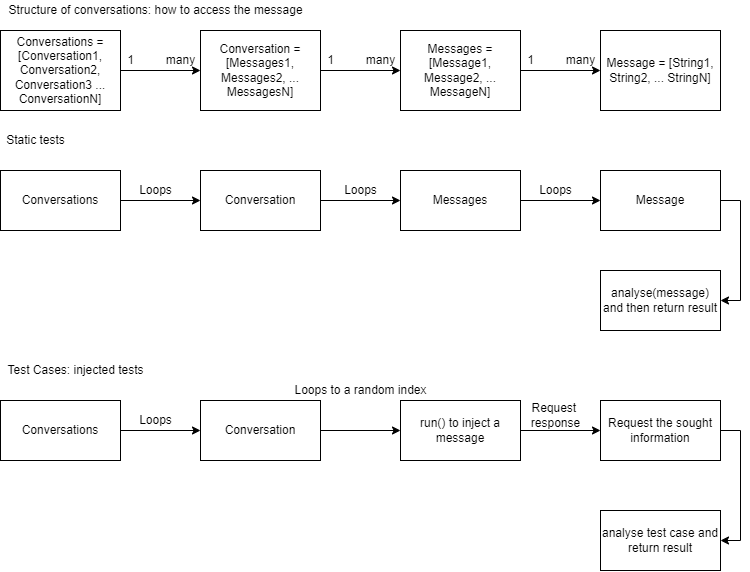

The diagram above was exported from draw.io. Its source (the exported page's mxGraphModel, read from the mxfile embedded in the PNG):
<mxGraphModel dx="1117" dy="669" grid="1" gridSize="10" guides="1" tooltips="1" connect="1" arrows="1" fold="1" page="1" pageScale="1" pageWidth="827" pageHeight="1169" math="0" shadow="0">
  <root>
    <mxCell id="0" />
    <mxCell id="1" parent="0" />
    <mxCell id="MUtfiw2O27nIUde5NvjN-7" style="edgeStyle=orthogonalEdgeStyle;rounded=0;orthogonalLoop=1;jettySize=auto;html=1;exitX=1;exitY=0.5;exitDx=0;exitDy=0;entryX=0;entryY=0.5;entryDx=0;entryDy=0;" edge="1" parent="1" source="MUtfiw2O27nIUde5NvjN-1" target="MUtfiw2O27nIUde5NvjN-4">
      <mxGeometry relative="1" as="geometry" />
    </mxCell>
    <mxCell id="MUtfiw2O27nIUde5NvjN-1" value="Conversations = [Conversation1, Conversation2, Conversation3 ... ConversationN]" style="rounded=0;whiteSpace=wrap;html=1;" vertex="1" parent="1">
      <mxGeometry x="40" y="40" width="120" height="80" as="geometry" />
    </mxCell>
    <mxCell id="MUtfiw2O27nIUde5NvjN-8" style="edgeStyle=orthogonalEdgeStyle;rounded=0;orthogonalLoop=1;jettySize=auto;html=1;exitX=1;exitY=0.5;exitDx=0;exitDy=0;entryX=0;entryY=0.5;entryDx=0;entryDy=0;" edge="1" parent="1" source="MUtfiw2O27nIUde5NvjN-4" target="MUtfiw2O27nIUde5NvjN-5">
      <mxGeometry relative="1" as="geometry" />
    </mxCell>
    <mxCell id="MUtfiw2O27nIUde5NvjN-4" value="&lt;span&gt;Conversation = [Messages1, Messages2, ... MessagesN]&lt;/span&gt;" style="rounded=0;whiteSpace=wrap;html=1;" vertex="1" parent="1">
      <mxGeometry x="240" y="40" width="120" height="80" as="geometry" />
    </mxCell>
    <mxCell id="MUtfiw2O27nIUde5NvjN-9" style="edgeStyle=orthogonalEdgeStyle;rounded=0;orthogonalLoop=1;jettySize=auto;html=1;exitX=1;exitY=0.5;exitDx=0;exitDy=0;entryX=0;entryY=0.5;entryDx=0;entryDy=0;" edge="1" parent="1" source="MUtfiw2O27nIUde5NvjN-5" target="MUtfiw2O27nIUde5NvjN-6">
      <mxGeometry relative="1" as="geometry" />
    </mxCell>
    <mxCell id="MUtfiw2O27nIUde5NvjN-5" value="&lt;span&gt;Messages = [Message1, Message2, ... MessageN]&lt;/span&gt;" style="rounded=0;whiteSpace=wrap;html=1;" vertex="1" parent="1">
      <mxGeometry x="440" y="40" width="120" height="80" as="geometry" />
    </mxCell>
    <mxCell id="MUtfiw2O27nIUde5NvjN-6" value="&lt;span&gt;Message = [String1, String2, ... StringN]&lt;/span&gt;" style="rounded=0;whiteSpace=wrap;html=1;" vertex="1" parent="1">
      <mxGeometry x="640" y="40" width="120" height="80" as="geometry" />
    </mxCell>
    <mxCell id="MUtfiw2O27nIUde5NvjN-10" value="1" style="text;html=1;align=center;verticalAlign=middle;resizable=0;points=[];autosize=1;strokeColor=none;fillColor=none;" vertex="1" parent="1">
      <mxGeometry x="160" y="60" width="20" height="20" as="geometry" />
    </mxCell>
    <mxCell id="MUtfiw2O27nIUde5NvjN-11" value="many" style="text;html=1;align=center;verticalAlign=middle;resizable=0;points=[];autosize=1;strokeColor=none;fillColor=none;" vertex="1" parent="1">
      <mxGeometry x="200" y="60" width="40" height="20" as="geometry" />
    </mxCell>
    <mxCell id="MUtfiw2O27nIUde5NvjN-12" value="1" style="text;html=1;align=center;verticalAlign=middle;resizable=0;points=[];autosize=1;strokeColor=none;fillColor=none;" vertex="1" parent="1">
      <mxGeometry x="360" y="60" width="20" height="20" as="geometry" />
    </mxCell>
    <mxCell id="MUtfiw2O27nIUde5NvjN-13" value="many" style="text;html=1;align=center;verticalAlign=middle;resizable=0;points=[];autosize=1;strokeColor=none;fillColor=none;" vertex="1" parent="1">
      <mxGeometry x="400" y="60" width="40" height="20" as="geometry" />
    </mxCell>
    <mxCell id="MUtfiw2O27nIUde5NvjN-14" value="1" style="text;html=1;align=center;verticalAlign=middle;resizable=0;points=[];autosize=1;strokeColor=none;fillColor=none;" vertex="1" parent="1">
      <mxGeometry x="560" y="60" width="20" height="20" as="geometry" />
    </mxCell>
    <mxCell id="MUtfiw2O27nIUde5NvjN-15" value="many" style="text;html=1;align=center;verticalAlign=middle;resizable=0;points=[];autosize=1;strokeColor=none;fillColor=none;" vertex="1" parent="1">
      <mxGeometry x="600" y="60" width="40" height="20" as="geometry" />
    </mxCell>
    <mxCell id="MUtfiw2O27nIUde5NvjN-19" style="edgeStyle=orthogonalEdgeStyle;rounded=0;orthogonalLoop=1;jettySize=auto;html=1;exitX=1;exitY=0.5;exitDx=0;exitDy=0;entryX=0;entryY=0.5;entryDx=0;entryDy=0;" edge="1" parent="1" source="MUtfiw2O27nIUde5NvjN-17" target="MUtfiw2O27nIUde5NvjN-18">
      <mxGeometry relative="1" as="geometry" />
    </mxCell>
    <mxCell id="MUtfiw2O27nIUde5NvjN-17" value="Conversations" style="rounded=0;whiteSpace=wrap;html=1;" vertex="1" parent="1">
      <mxGeometry x="40" y="180" width="120" height="60" as="geometry" />
    </mxCell>
    <mxCell id="MUtfiw2O27nIUde5NvjN-22" style="edgeStyle=orthogonalEdgeStyle;rounded=0;orthogonalLoop=1;jettySize=auto;html=1;exitX=1;exitY=0.5;exitDx=0;exitDy=0;entryX=0;entryY=0.5;entryDx=0;entryDy=0;" edge="1" parent="1" source="MUtfiw2O27nIUde5NvjN-18" target="MUtfiw2O27nIUde5NvjN-21">
      <mxGeometry relative="1" as="geometry" />
    </mxCell>
    <mxCell id="MUtfiw2O27nIUde5NvjN-18" value="Conversation&lt;br&gt;" style="rounded=0;whiteSpace=wrap;html=1;" vertex="1" parent="1">
      <mxGeometry x="240" y="180" width="120" height="60" as="geometry" />
    </mxCell>
    <mxCell id="MUtfiw2O27nIUde5NvjN-20" value="Loops" style="text;html=1;align=center;verticalAlign=middle;resizable=0;points=[];autosize=1;strokeColor=none;fillColor=none;" vertex="1" parent="1">
      <mxGeometry x="170" y="190" width="50" height="20" as="geometry" />
    </mxCell>
    <mxCell id="MUtfiw2O27nIUde5NvjN-25" style="edgeStyle=orthogonalEdgeStyle;rounded=0;orthogonalLoop=1;jettySize=auto;html=1;exitX=1;exitY=0.5;exitDx=0;exitDy=0;entryX=0;entryY=0.5;entryDx=0;entryDy=0;" edge="1" parent="1" source="MUtfiw2O27nIUde5NvjN-21" target="MUtfiw2O27nIUde5NvjN-24">
      <mxGeometry relative="1" as="geometry" />
    </mxCell>
    <mxCell id="MUtfiw2O27nIUde5NvjN-21" value="Messages" style="rounded=0;whiteSpace=wrap;html=1;" vertex="1" parent="1">
      <mxGeometry x="440" y="180" width="120" height="60" as="geometry" />
    </mxCell>
    <mxCell id="MUtfiw2O27nIUde5NvjN-23" value="Loops" style="text;html=1;align=center;verticalAlign=middle;resizable=0;points=[];autosize=1;strokeColor=none;fillColor=none;" vertex="1" parent="1">
      <mxGeometry x="375" y="190" width="50" height="20" as="geometry" />
    </mxCell>
    <mxCell id="MUtfiw2O27nIUde5NvjN-51" style="edgeStyle=orthogonalEdgeStyle;rounded=0;orthogonalLoop=1;jettySize=auto;html=1;exitX=1;exitY=0.5;exitDx=0;exitDy=0;entryX=1;entryY=0.5;entryDx=0;entryDy=0;" edge="1" parent="1" source="MUtfiw2O27nIUde5NvjN-24" target="MUtfiw2O27nIUde5NvjN-50">
      <mxGeometry relative="1" as="geometry" />
    </mxCell>
    <mxCell id="MUtfiw2O27nIUde5NvjN-24" value="Message" style="rounded=0;whiteSpace=wrap;html=1;" vertex="1" parent="1">
      <mxGeometry x="640" y="180" width="120" height="60" as="geometry" />
    </mxCell>
    <mxCell id="MUtfiw2O27nIUde5NvjN-26" value="Loops" style="text;html=1;align=center;verticalAlign=middle;resizable=0;points=[];autosize=1;strokeColor=none;fillColor=none;" vertex="1" parent="1">
      <mxGeometry x="570" y="190" width="50" height="20" as="geometry" />
    </mxCell>
    <mxCell id="MUtfiw2O27nIUde5NvjN-27" value="Static tests" style="text;html=1;align=center;verticalAlign=middle;resizable=0;points=[];autosize=1;strokeColor=none;fillColor=none;" vertex="1" parent="1">
      <mxGeometry x="40" y="140" width="70" height="20" as="geometry" />
    </mxCell>
    <mxCell id="MUtfiw2O27nIUde5NvjN-28" value="Test Cases: injected tests" style="text;html=1;align=center;verticalAlign=middle;resizable=0;points=[];autosize=1;strokeColor=none;fillColor=none;" vertex="1" parent="1">
      <mxGeometry x="40" y="370" width="150" height="20" as="geometry" />
    </mxCell>
    <mxCell id="MUtfiw2O27nIUde5NvjN-29" value="Structure of conversations: how to access the message" style="text;html=1;align=center;verticalAlign=middle;resizable=0;points=[];autosize=1;strokeColor=none;fillColor=none;" vertex="1" parent="1">
      <mxGeometry x="40" y="10" width="310" height="20" as="geometry" />
    </mxCell>
    <mxCell id="MUtfiw2O27nIUde5NvjN-30" style="edgeStyle=orthogonalEdgeStyle;rounded=0;orthogonalLoop=1;jettySize=auto;html=1;exitX=1;exitY=0.5;exitDx=0;exitDy=0;entryX=0;entryY=0.5;entryDx=0;entryDy=0;" edge="1" parent="1" target="MUtfiw2O27nIUde5NvjN-33">
      <mxGeometry relative="1" as="geometry">
        <mxPoint x="170" y="220" as="sourcePoint" />
      </mxGeometry>
    </mxCell>
    <mxCell id="MUtfiw2O27nIUde5NvjN-32" style="edgeStyle=orthogonalEdgeStyle;rounded=0;orthogonalLoop=1;jettySize=auto;html=1;exitX=1;exitY=0.5;exitDx=0;exitDy=0;entryX=0;entryY=0.5;entryDx=0;entryDy=0;" edge="1" parent="1" target="MUtfiw2O27nIUde5NvjN-36">
      <mxGeometry relative="1" as="geometry">
        <mxPoint x="370.0000000000002" y="220" as="sourcePoint" />
      </mxGeometry>
    </mxCell>
    <mxCell id="MUtfiw2O27nIUde5NvjN-35" style="edgeStyle=orthogonalEdgeStyle;rounded=0;orthogonalLoop=1;jettySize=auto;html=1;exitX=1;exitY=0.5;exitDx=0;exitDy=0;entryX=0;entryY=0.5;entryDx=0;entryDy=0;" edge="1" parent="1" target="MUtfiw2O27nIUde5NvjN-38">
      <mxGeometry relative="1" as="geometry">
        <mxPoint x="570" y="220" as="sourcePoint" />
      </mxGeometry>
    </mxCell>
    <mxCell id="MUtfiw2O27nIUde5NvjN-40" style="edgeStyle=orthogonalEdgeStyle;rounded=0;orthogonalLoop=1;jettySize=auto;html=1;exitX=1;exitY=0.5;exitDx=0;exitDy=0;entryX=0;entryY=0.5;entryDx=0;entryDy=0;" edge="1" parent="1" source="MUtfiw2O27nIUde5NvjN-41" target="MUtfiw2O27nIUde5NvjN-43">
      <mxGeometry relative="1" as="geometry" />
    </mxCell>
    <mxCell id="MUtfiw2O27nIUde5NvjN-41" value="Conversations" style="rounded=0;whiteSpace=wrap;html=1;" vertex="1" parent="1">
      <mxGeometry x="40" y="410" width="120" height="60" as="geometry" />
    </mxCell>
    <mxCell id="MUtfiw2O27nIUde5NvjN-42" style="edgeStyle=orthogonalEdgeStyle;rounded=0;orthogonalLoop=1;jettySize=auto;html=1;exitX=1;exitY=0.5;exitDx=0;exitDy=0;entryX=0;entryY=0.5;entryDx=0;entryDy=0;" edge="1" parent="1" source="MUtfiw2O27nIUde5NvjN-43" target="MUtfiw2O27nIUde5NvjN-46">
      <mxGeometry relative="1" as="geometry" />
    </mxCell>
    <mxCell id="MUtfiw2O27nIUde5NvjN-43" value="Conversation&lt;br&gt;" style="rounded=0;whiteSpace=wrap;html=1;" vertex="1" parent="1">
      <mxGeometry x="240" y="410" width="120" height="60" as="geometry" />
    </mxCell>
    <mxCell id="MUtfiw2O27nIUde5NvjN-44" value="Loops" style="text;html=1;align=center;verticalAlign=middle;resizable=0;points=[];autosize=1;strokeColor=none;fillColor=none;" vertex="1" parent="1">
      <mxGeometry x="170" y="420" width="50" height="20" as="geometry" />
    </mxCell>
    <mxCell id="MUtfiw2O27nIUde5NvjN-45" style="edgeStyle=orthogonalEdgeStyle;rounded=0;orthogonalLoop=1;jettySize=auto;html=1;exitX=1;exitY=0.5;exitDx=0;exitDy=0;entryX=0;entryY=0.5;entryDx=0;entryDy=0;" edge="1" parent="1" source="MUtfiw2O27nIUde5NvjN-46" target="MUtfiw2O27nIUde5NvjN-48">
      <mxGeometry relative="1" as="geometry" />
    </mxCell>
    <mxCell id="MUtfiw2O27nIUde5NvjN-46" value="run() to inject a message" style="rounded=0;whiteSpace=wrap;html=1;" vertex="1" parent="1">
      <mxGeometry x="440" y="410" width="120" height="60" as="geometry" />
    </mxCell>
    <mxCell id="MUtfiw2O27nIUde5NvjN-47" value="Loops to a random index" style="text;html=1;align=center;verticalAlign=middle;resizable=0;points=[];autosize=1;strokeColor=none;fillColor=none;" vertex="1" parent="1">
      <mxGeometry x="325" y="390" width="150" height="20" as="geometry" />
    </mxCell>
    <mxCell id="MUtfiw2O27nIUde5NvjN-53" style="edgeStyle=orthogonalEdgeStyle;rounded=0;orthogonalLoop=1;jettySize=auto;html=1;exitX=1;exitY=0.5;exitDx=0;exitDy=0;entryX=1;entryY=0.5;entryDx=0;entryDy=0;" edge="1" parent="1" source="MUtfiw2O27nIUde5NvjN-48" target="MUtfiw2O27nIUde5NvjN-52">
      <mxGeometry relative="1" as="geometry" />
    </mxCell>
    <mxCell id="MUtfiw2O27nIUde5NvjN-48" value="Request the sought information" style="rounded=0;whiteSpace=wrap;html=1;" vertex="1" parent="1">
      <mxGeometry x="640" y="410" width="120" height="60" as="geometry" />
    </mxCell>
    <mxCell id="MUtfiw2O27nIUde5NvjN-49" value="Request &lt;br&gt;response" style="text;html=1;align=center;verticalAlign=middle;resizable=0;points=[];autosize=1;strokeColor=none;fillColor=none;" vertex="1" parent="1">
      <mxGeometry x="565" y="410" width="60" height="30" as="geometry" />
    </mxCell>
    <mxCell id="MUtfiw2O27nIUde5NvjN-50" value="analyse(message) and then return result" style="rounded=0;whiteSpace=wrap;html=1;" vertex="1" parent="1">
      <mxGeometry x="640" y="280" width="120" height="60" as="geometry" />
    </mxCell>
    <mxCell id="MUtfiw2O27nIUde5NvjN-52" value="analyse test case and return result" style="rounded=0;whiteSpace=wrap;html=1;" vertex="1" parent="1">
      <mxGeometry x="640" y="520" width="120" height="60" as="geometry" />
    </mxCell>
  </root>
</mxGraphModel>